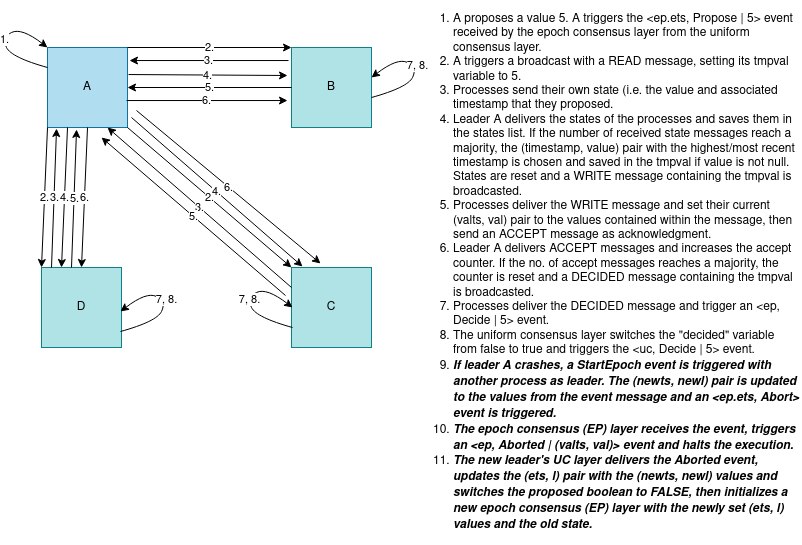

The diagram above was exported from draw.io. Its source (the exported page's mxGraphModel, read from the mxfile embedded in the PNG):
<mxGraphModel dx="1402" dy="730" grid="1" gridSize="10" guides="1" tooltips="1" connect="1" arrows="1" fold="1" page="1" pageScale="1" pageWidth="850" pageHeight="1100" math="0" shadow="0">
  <root>
    <mxCell id="0" />
    <mxCell id="1" parent="0" />
    <mxCell id="PtrqWuawoQSoD1VGYV8C-43" value="A" style="whiteSpace=wrap;html=1;aspect=fixed;fillColor=#b1ddf0;strokeColor=#10739e;" parent="1" vertex="1">
      <mxGeometry x="56" y="60" width="80" height="80" as="geometry" />
    </mxCell>
    <mxCell id="PtrqWuawoQSoD1VGYV8C-44" value="B" style="whiteSpace=wrap;html=1;aspect=fixed;fillColor=#b0e3e6;strokeColor=#0e8088;" parent="1" vertex="1">
      <mxGeometry x="300" y="60" width="80" height="80" as="geometry" />
    </mxCell>
    <mxCell id="PtrqWuawoQSoD1VGYV8C-45" value="D" style="whiteSpace=wrap;html=1;aspect=fixed;fillColor=#b0e3e6;strokeColor=#0e8088;" parent="1" vertex="1">
      <mxGeometry x="50" y="280" width="80" height="80" as="geometry" />
    </mxCell>
    <mxCell id="PtrqWuawoQSoD1VGYV8C-46" value="C" style="whiteSpace=wrap;html=1;aspect=fixed;fillColor=#b0e3e6;strokeColor=#0e8088;" parent="1" vertex="1">
      <mxGeometry x="300" y="280" width="80" height="80" as="geometry" />
    </mxCell>
    <mxCell id="PtrqWuawoQSoD1VGYV8C-63" value="&lt;div&gt;&lt;ol&gt;&lt;li&gt;A proposes a value 5. A triggers the &amp;lt;ep.ets, Propose | 5&amp;gt; event received by the epoch consensus layer from the uniform consensus layer.&lt;/li&gt;&lt;li&gt;A triggers a broadcast with a READ message, setting its tmpval variable to 5. &lt;br&gt;&lt;/li&gt;&lt;li&gt;Processes send their own state (i.e. the value and associated timestamp that they proposed.&lt;/li&gt;&lt;li&gt;Leader A delivers the states of the processes and saves them in the states list. If the number of received state messages reach a majority, the (timestamp, value) pair with the highest/most recent timestamp is chosen and saved in the tmpval if value is not null. States are reset and a WRITE message containing the tmpval is broadcasted.&lt;/li&gt;&lt;li&gt;Processes deliver the WRITE message and set their current (valts, val) pair to the values contained within the message, then send an ACCEPT message as acknowledgment.&lt;/li&gt;&lt;li&gt;Leader A delivers ACCEPT messages and increases the accept counter. If the no. of accept messages reaches a majority, the counter is reset and a DECIDED message containing the tmpval is broadcasted.&lt;/li&gt;&lt;li&gt;Processes deliver the DECIDED message and trigger an &amp;lt;ep, Decide | 5&amp;gt; event. &lt;br&gt;&lt;/li&gt;&lt;li&gt;The uniform consensus layer switches the &quot;decided&quot; variable from false to true and triggers the &amp;lt;uc, Decide | 5&amp;gt; event.&lt;/li&gt;&lt;li&gt;&lt;i&gt;&lt;b&gt;If leader A crashes, a StartEpoch event is triggered with another process as leader. The (newts, newl) pair is updated to the values from the event message and an &amp;lt;ep.ets, Abort&amp;gt; event is triggered.&lt;/b&gt;&lt;/i&gt;&lt;/li&gt;&lt;li&gt;&lt;i&gt;&lt;b&gt;The epoch consensus (EP) layer receives the event, triggers an &amp;lt;ep, Aborted | (valts, val)&amp;gt; event and halts the execution.&lt;/b&gt;&lt;/i&gt;&lt;/li&gt;&lt;li&gt;&lt;i&gt;&lt;b&gt;The new leader's UC layer delivers the Aborted event, updates the (ets, l) pair with the (newts, newl) values and switches the proposed boolean to FALSE, then initializes a new epoch consensus (EP) layer with the newly set (ets, l) values and the old state.&lt;/b&gt;&lt;/i&gt;&lt;br&gt;&lt;/li&gt;&lt;/ol&gt;&lt;/div&gt;" style="text;html=1;strokeColor=none;fillColor=none;align=left;verticalAlign=middle;whiteSpace=wrap;rounded=0;" parent="1" vertex="1">
      <mxGeometry x="420" y="230" width="390" height="110" as="geometry" />
    </mxCell>
    <mxCell id="PtrqWuawoQSoD1VGYV8C-137" value="" style="curved=1;endArrow=classic;html=1;rounded=0;entryX=0;entryY=0;entryDx=0;entryDy=0;exitX=0;exitY=0.25;exitDx=0;exitDy=0;" parent="1" source="PtrqWuawoQSoD1VGYV8C-43" target="PtrqWuawoQSoD1VGYV8C-43" edge="1">
      <mxGeometry width="50" height="50" relative="1" as="geometry">
        <mxPoint x="150" y="220" as="sourcePoint" />
        <mxPoint x="200" y="170" as="targetPoint" />
        <Array as="points">
          <mxPoint x="20" y="70" />
          <mxPoint x="10" y="50" />
          <mxPoint x="30" y="40" />
        </Array>
      </mxGeometry>
    </mxCell>
    <mxCell id="PtrqWuawoQSoD1VGYV8C-138" value="1." style="edgeLabel;html=1;align=center;verticalAlign=middle;resizable=0;points=[];" parent="PtrqWuawoQSoD1VGYV8C-137" vertex="1" connectable="0">
      <mxGeometry x="0.0593" y="-2" relative="1" as="geometry">
        <mxPoint as="offset" />
      </mxGeometry>
    </mxCell>
    <mxCell id="PtrqWuawoQSoD1VGYV8C-139" value="2." style="endArrow=classic;html=1;rounded=0;exitX=1;exitY=0;exitDx=0;exitDy=0;entryX=0;entryY=0;entryDx=0;entryDy=0;" parent="1" source="PtrqWuawoQSoD1VGYV8C-43" target="PtrqWuawoQSoD1VGYV8C-44" edge="1">
      <mxGeometry width="50" height="50" relative="1" as="geometry">
        <mxPoint x="150" y="220" as="sourcePoint" />
        <mxPoint x="200" y="170" as="targetPoint" />
      </mxGeometry>
    </mxCell>
    <mxCell id="PtrqWuawoQSoD1VGYV8C-140" value="2." style="endArrow=classic;html=1;rounded=0;exitX=1;exitY=1;exitDx=0;exitDy=0;entryX=0;entryY=0;entryDx=0;entryDy=0;" parent="1" source="PtrqWuawoQSoD1VGYV8C-43" target="PtrqWuawoQSoD1VGYV8C-46" edge="1">
      <mxGeometry width="50" height="50" relative="1" as="geometry">
        <mxPoint x="146" y="70" as="sourcePoint" />
        <mxPoint x="310" y="70" as="targetPoint" />
      </mxGeometry>
    </mxCell>
    <mxCell id="PtrqWuawoQSoD1VGYV8C-141" value="2." style="endArrow=classic;html=1;rounded=0;exitX=0;exitY=1;exitDx=0;exitDy=0;entryX=0;entryY=0;entryDx=0;entryDy=0;" parent="1" source="PtrqWuawoQSoD1VGYV8C-43" target="PtrqWuawoQSoD1VGYV8C-45" edge="1">
      <mxGeometry width="50" height="50" relative="1" as="geometry">
        <mxPoint x="146" y="150" as="sourcePoint" />
        <mxPoint x="310" y="290" as="targetPoint" />
      </mxGeometry>
    </mxCell>
    <mxCell id="PtrqWuawoQSoD1VGYV8C-142" value="3." style="endArrow=classic;html=1;rounded=0;entryX=0.113;entryY=1.013;entryDx=0;entryDy=0;entryPerimeter=0;" parent="1" target="PtrqWuawoQSoD1VGYV8C-43" edge="1">
      <mxGeometry width="50" height="50" relative="1" as="geometry">
        <mxPoint x="60" y="280" as="sourcePoint" />
        <mxPoint x="66" y="150" as="targetPoint" />
      </mxGeometry>
    </mxCell>
    <mxCell id="PtrqWuawoQSoD1VGYV8C-143" value="3." style="endArrow=classic;html=1;rounded=0;exitX=0;exitY=0.25;exitDx=0;exitDy=0;entryX=0.75;entryY=1;entryDx=0;entryDy=0;" parent="1" source="PtrqWuawoQSoD1VGYV8C-46" target="PtrqWuawoQSoD1VGYV8C-43" edge="1">
      <mxGeometry width="50" height="50" relative="1" as="geometry">
        <mxPoint x="290" y="290" as="sourcePoint" />
        <mxPoint x="125" y="145" as="targetPoint" />
      </mxGeometry>
    </mxCell>
    <mxCell id="PtrqWuawoQSoD1VGYV8C-145" value="3." style="endArrow=classic;html=1;rounded=0;exitX=-0.037;exitY=0.163;exitDx=0;exitDy=0;entryX=1.025;entryY=0.163;entryDx=0;entryDy=0;entryPerimeter=0;exitPerimeter=0;" parent="1" source="PtrqWuawoQSoD1VGYV8C-44" target="PtrqWuawoQSoD1VGYV8C-43" edge="1">
      <mxGeometry width="50" height="50" relative="1" as="geometry">
        <mxPoint x="310" y="310" as="sourcePoint" />
        <mxPoint x="126" y="150" as="targetPoint" />
      </mxGeometry>
    </mxCell>
    <mxCell id="PtrqWuawoQSoD1VGYV8C-146" value="4." style="endArrow=classic;html=1;rounded=0;exitX=1.013;exitY=0.338;exitDx=0;exitDy=0;entryX=-0.05;entryY=0.35;entryDx=0;entryDy=0;entryPerimeter=0;exitPerimeter=0;" parent="1" source="PtrqWuawoQSoD1VGYV8C-43" target="PtrqWuawoQSoD1VGYV8C-44" edge="1">
      <mxGeometry width="50" height="50" relative="1" as="geometry">
        <mxPoint x="190" y="220" as="sourcePoint" />
        <mxPoint x="240" y="170" as="targetPoint" />
      </mxGeometry>
    </mxCell>
    <mxCell id="PtrqWuawoQSoD1VGYV8C-147" value="4." style="endArrow=classic;html=1;rounded=0;entryX=0.138;entryY=-0.012;entryDx=0;entryDy=0;entryPerimeter=0;" parent="1" target="PtrqWuawoQSoD1VGYV8C-46" edge="1">
      <mxGeometry width="50" height="50" relative="1" as="geometry">
        <mxPoint x="140" y="130" as="sourcePoint" />
        <mxPoint x="306" y="98" as="targetPoint" />
      </mxGeometry>
    </mxCell>
    <mxCell id="PtrqWuawoQSoD1VGYV8C-148" value="4." style="endArrow=classic;html=1;rounded=0;entryX=0.25;entryY=0;entryDx=0;entryDy=0;exitX=0.25;exitY=1;exitDx=0;exitDy=0;" parent="1" source="PtrqWuawoQSoD1VGYV8C-43" target="PtrqWuawoQSoD1VGYV8C-45" edge="1">
      <mxGeometry width="50" height="50" relative="1" as="geometry">
        <mxPoint x="150" y="140" as="sourcePoint" />
        <mxPoint x="321" y="289" as="targetPoint" />
      </mxGeometry>
    </mxCell>
    <mxCell id="PtrqWuawoQSoD1VGYV8C-150" value="5." style="endArrow=classic;html=1;rounded=0;entryX=0.363;entryY=1.025;entryDx=0;entryDy=0;entryPerimeter=0;" parent="1" target="PtrqWuawoQSoD1VGYV8C-43" edge="1">
      <mxGeometry width="50" height="50" relative="1" as="geometry">
        <mxPoint x="80" y="280" as="sourcePoint" />
        <mxPoint x="86" y="150" as="targetPoint" />
      </mxGeometry>
    </mxCell>
    <mxCell id="PtrqWuawoQSoD1VGYV8C-151" value="5." style="endArrow=classic;html=1;rounded=0;exitX=-0.075;exitY=0.35;exitDx=0;exitDy=0;exitPerimeter=0;" parent="1" source="PtrqWuawoQSoD1VGYV8C-46" edge="1">
      <mxGeometry width="50" height="50" relative="1" as="geometry">
        <mxPoint x="90" y="290" as="sourcePoint" />
        <mxPoint x="110" y="150" as="targetPoint" />
      </mxGeometry>
    </mxCell>
    <mxCell id="PtrqWuawoQSoD1VGYV8C-152" value="5." style="endArrow=classic;html=1;rounded=0;exitX=0;exitY=0.5;exitDx=0;exitDy=0;entryX=1;entryY=0.5;entryDx=0;entryDy=0;" parent="1" source="PtrqWuawoQSoD1VGYV8C-44" target="PtrqWuawoQSoD1VGYV8C-43" edge="1">
      <mxGeometry width="50" height="50" relative="1" as="geometry">
        <mxPoint x="304" y="318" as="sourcePoint" />
        <mxPoint x="120" y="160" as="targetPoint" />
      </mxGeometry>
    </mxCell>
    <mxCell id="PtrqWuawoQSoD1VGYV8C-153" value="6." style="endArrow=classic;html=1;rounded=0;exitX=0.988;exitY=0.663;exitDx=0;exitDy=0;exitPerimeter=0;entryX=-0.05;entryY=0.663;entryDx=0;entryDy=0;entryPerimeter=0;" parent="1" source="PtrqWuawoQSoD1VGYV8C-43" target="PtrqWuawoQSoD1VGYV8C-44" edge="1">
      <mxGeometry width="50" height="50" relative="1" as="geometry">
        <mxPoint x="190" y="220" as="sourcePoint" />
        <mxPoint x="240" y="170" as="targetPoint" />
      </mxGeometry>
    </mxCell>
    <mxCell id="PtrqWuawoQSoD1VGYV8C-154" value="6." style="endArrow=classic;html=1;rounded=0;exitX=0.988;exitY=0.663;exitDx=0;exitDy=0;exitPerimeter=0;entryX=0.363;entryY=-0.05;entryDx=0;entryDy=0;entryPerimeter=0;" parent="1" target="PtrqWuawoQSoD1VGYV8C-46" edge="1">
      <mxGeometry width="50" height="50" relative="1" as="geometry">
        <mxPoint x="145" y="123" as="sourcePoint" />
        <mxPoint x="306" y="123" as="targetPoint" />
      </mxGeometry>
    </mxCell>
    <mxCell id="PtrqWuawoQSoD1VGYV8C-155" value="6." style="endArrow=classic;html=1;rounded=0;exitX=0.5;exitY=1;exitDx=0;exitDy=0;" parent="1" source="PtrqWuawoQSoD1VGYV8C-43" edge="1">
      <mxGeometry width="50" height="50" relative="1" as="geometry">
        <mxPoint x="95" y="152" as="sourcePoint" />
        <mxPoint x="90" y="280" as="targetPoint" />
      </mxGeometry>
    </mxCell>
    <mxCell id="PtrqWuawoQSoD1VGYV8C-159" value="" style="curved=1;endArrow=classic;html=1;rounded=0;entryX=0;entryY=0;entryDx=0;entryDy=0;exitX=0;exitY=0.25;exitDx=0;exitDy=0;" parent="1" edge="1">
      <mxGeometry width="50" height="50" relative="1" as="geometry">
        <mxPoint x="129" y="344" as="sourcePoint" />
        <mxPoint x="129" y="324" as="targetPoint" />
        <Array as="points">
          <mxPoint x="165" y="334" />
          <mxPoint x="175" y="314" />
          <mxPoint x="155" y="304" />
        </Array>
      </mxGeometry>
    </mxCell>
    <mxCell id="PtrqWuawoQSoD1VGYV8C-160" value="7, 8." style="edgeLabel;html=1;align=center;verticalAlign=middle;resizable=0;points=[];" parent="PtrqWuawoQSoD1VGYV8C-159" vertex="1" connectable="0">
      <mxGeometry x="0.0593" y="-2" relative="1" as="geometry">
        <mxPoint as="offset" />
      </mxGeometry>
    </mxCell>
    <mxCell id="PtrqWuawoQSoD1VGYV8C-161" value="" style="curved=1;endArrow=classic;html=1;rounded=0;entryX=0;entryY=0;entryDx=0;entryDy=0;exitX=0;exitY=0.25;exitDx=0;exitDy=0;" parent="1" edge="1">
      <mxGeometry width="50" height="50" relative="1" as="geometry">
        <mxPoint x="301" y="340" as="sourcePoint" />
        <mxPoint x="301" y="320" as="targetPoint" />
        <Array as="points">
          <mxPoint x="265" y="330" />
          <mxPoint x="255" y="310" />
          <mxPoint x="275" y="300" />
        </Array>
      </mxGeometry>
    </mxCell>
    <mxCell id="PtrqWuawoQSoD1VGYV8C-162" value="7, 8." style="edgeLabel;html=1;align=center;verticalAlign=middle;resizable=0;points=[];" parent="PtrqWuawoQSoD1VGYV8C-161" vertex="1" connectable="0">
      <mxGeometry x="0.0593" y="-2" relative="1" as="geometry">
        <mxPoint as="offset" />
      </mxGeometry>
    </mxCell>
    <mxCell id="PtrqWuawoQSoD1VGYV8C-163" value="" style="curved=1;endArrow=classic;html=1;rounded=0;entryX=0;entryY=0;entryDx=0;entryDy=0;exitX=0;exitY=0.25;exitDx=0;exitDy=0;" parent="1" edge="1">
      <mxGeometry width="50" height="50" relative="1" as="geometry">
        <mxPoint x="380" y="110" as="sourcePoint" />
        <mxPoint x="380" y="90" as="targetPoint" />
        <Array as="points">
          <mxPoint x="416" y="100" />
          <mxPoint x="426" y="80" />
          <mxPoint x="406" y="70" />
        </Array>
      </mxGeometry>
    </mxCell>
    <mxCell id="PtrqWuawoQSoD1VGYV8C-164" value="7, 8." style="edgeLabel;html=1;align=center;verticalAlign=middle;resizable=0;points=[];" parent="PtrqWuawoQSoD1VGYV8C-163" vertex="1" connectable="0">
      <mxGeometry x="0.0593" y="-2" relative="1" as="geometry">
        <mxPoint as="offset" />
      </mxGeometry>
    </mxCell>
  </root>
</mxGraphModel>